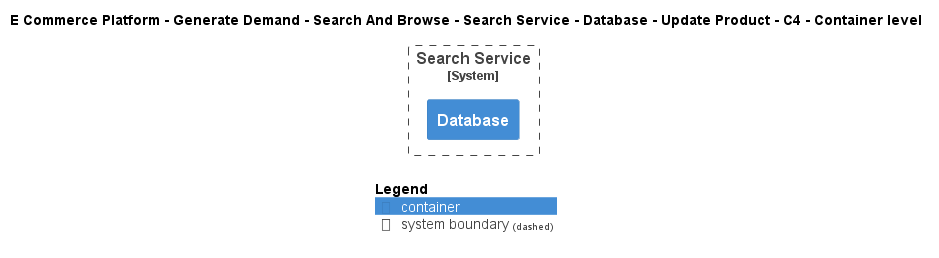

The diagram above was rendered by PlantUML. Its source (embedded in the PNG):
@startuml
!include ..\..\..\..\..\..\..\..\..\.c4s\C4_Container.puml

AddElementTag("c4interflow:lifecycle:new", $bgColor=green, $fontColor=#ffffff, $borderColor=green, $shadowing="False")
AddElementTag("c4interflow:lifecycle:changed", $bgColor=orange, $fontColor=#ffffff, $borderColor=orange, $shadowing="False")
AddElementTag("c4interflow:lifecycle:removed", $bgColor=red, $fontColor=#ffffff, $borderColor=red, $shadowing="False")

AddRelTag("c4interflow:lifecycle:new", $textColor=green, $lineColor=green)
AddRelTag("c4interflow:lifecycle:changed", $textColor=orange, $lineColor=orange)
AddRelTag("c4interflow:lifecycle:removed", $textColor=red, $lineColor=red)

SHOW_PERSON_PORTRAIT()
LAYOUT_TOP_DOWN()

skinparam linetype polyline

title E Commerce Platform - Generate Demand - Search And Browse - Search Service - Database - Update Product - C4 - Container level


System_Boundary(ECommercePlatform.GenerateDemand.SearchAndBrowse.SoftwareSystems.SearchService, "Search Service") {
    Container(ECommercePlatform.GenerateDemand.SearchAndBrowse.SoftwareSystems.SearchService.Containers.Database, "Database", "", "")
}



SHOW_LEGEND()
@enduml